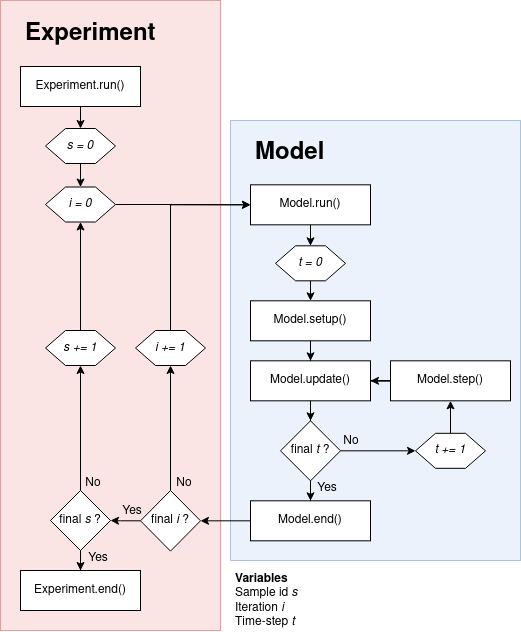

The diagram above was exported from draw.io. Its source (the exported page's mxGraphModel, read from the mxfile embedded in the PNG):
<mxGraphModel dx="1176" dy="740" grid="1" gridSize="10" guides="1" tooltips="1" connect="1" arrows="1" fold="1" page="1" pageScale="1" pageWidth="1169" pageHeight="827" math="0" shadow="0">
  <root>
    <mxCell id="0" />
    <mxCell id="1" parent="0" />
    <mxCell id="cF9tvdkpW5ohcp_JpD8Y-111" value="" style="rounded=0;whiteSpace=wrap;html=1;fillColor=#dae8fc;strokeColor=#6c8ebf;opacity=50;" parent="1" vertex="1">
      <mxGeometry x="530" y="200" width="290" height="440" as="geometry" />
    </mxCell>
    <mxCell id="cF9tvdkpW5ohcp_JpD8Y-110" value="" style="rounded=0;whiteSpace=wrap;html=1;fillColor=#f8cecc;strokeColor=#b85450;opacity=50;" parent="1" vertex="1">
      <mxGeometry x="300" y="80" width="220" height="630" as="geometry" />
    </mxCell>
    <mxCell id="cF9tvdkpW5ohcp_JpD8Y-119" value="" style="edgeStyle=orthogonalEdgeStyle;rounded=0;orthogonalLoop=1;jettySize=auto;html=1;" parent="1" source="cF9tvdkpW5ohcp_JpD8Y-3" target="cF9tvdkpW5ohcp_JpD8Y-6" edge="1">
      <mxGeometry relative="1" as="geometry" />
    </mxCell>
    <mxCell id="cF9tvdkpW5ohcp_JpD8Y-3" value="Model.step()" style="rounded=0;whiteSpace=wrap;html=1;" parent="1" vertex="1">
      <mxGeometry x="690" y="440.32" width="120" height="40" as="geometry" />
    </mxCell>
    <mxCell id="cF9tvdkpW5ohcp_JpD8Y-30" style="edgeStyle=orthogonalEdgeStyle;rounded=0;orthogonalLoop=1;jettySize=auto;html=1;exitX=0.5;exitY=1;exitDx=0;exitDy=0;" parent="1" source="cF9tvdkpW5ohcp_JpD8Y-5" target="cF9tvdkpW5ohcp_JpD8Y-6" edge="1">
      <mxGeometry relative="1" as="geometry" />
    </mxCell>
    <mxCell id="cF9tvdkpW5ohcp_JpD8Y-5" value="Model.setup()" style="rounded=0;whiteSpace=wrap;html=1;" parent="1" vertex="1">
      <mxGeometry x="550" y="380.32" width="120" height="40" as="geometry" />
    </mxCell>
    <mxCell id="cF9tvdkpW5ohcp_JpD8Y-56" style="edgeStyle=orthogonalEdgeStyle;rounded=0;orthogonalLoop=1;jettySize=auto;html=1;" parent="1" source="cF9tvdkpW5ohcp_JpD8Y-6" target="cF9tvdkpW5ohcp_JpD8Y-7" edge="1">
      <mxGeometry relative="1" as="geometry" />
    </mxCell>
    <mxCell id="cF9tvdkpW5ohcp_JpD8Y-6" value="Model.update()" style="rounded=0;whiteSpace=wrap;html=1;" parent="1" vertex="1">
      <mxGeometry x="550" y="440.32" width="120" height="40" as="geometry" />
    </mxCell>
    <mxCell id="cF9tvdkpW5ohcp_JpD8Y-58" value="" style="edgeStyle=orthogonalEdgeStyle;rounded=0;orthogonalLoop=1;jettySize=auto;html=1;" parent="1" source="cF9tvdkpW5ohcp_JpD8Y-7" target="cF9tvdkpW5ohcp_JpD8Y-12" edge="1">
      <mxGeometry relative="1" as="geometry" />
    </mxCell>
    <mxCell id="cF9tvdkpW5ohcp_JpD8Y-89" value="" style="edgeStyle=orthogonalEdgeStyle;rounded=0;orthogonalLoop=1;jettySize=auto;html=1;" parent="1" source="cF9tvdkpW5ohcp_JpD8Y-7" target="cF9tvdkpW5ohcp_JpD8Y-61" edge="1">
      <mxGeometry relative="1" as="geometry" />
    </mxCell>
    <mxCell id="cF9tvdkpW5ohcp_JpD8Y-7" value="&lt;div&gt;final &lt;i&gt;t&lt;/i&gt; ?&lt;/div&gt;" style="rhombus;whiteSpace=wrap;html=1;" parent="1" vertex="1">
      <mxGeometry x="580" y="500.32" width="60" height="60" as="geometry" />
    </mxCell>
    <mxCell id="cF9tvdkpW5ohcp_JpD8Y-91" value="" style="edgeStyle=orthogonalEdgeStyle;rounded=0;orthogonalLoop=1;jettySize=auto;html=1;" parent="1" source="cF9tvdkpW5ohcp_JpD8Y-12" target="cF9tvdkpW5ohcp_JpD8Y-15" edge="1">
      <mxGeometry relative="1" as="geometry" />
    </mxCell>
    <mxCell id="cF9tvdkpW5ohcp_JpD8Y-12" value="Model.end()" style="rounded=0;whiteSpace=wrap;html=1;" parent="1" vertex="1">
      <mxGeometry x="550" y="580.3199999999999" width="120" height="40" as="geometry" />
    </mxCell>
    <mxCell id="cF9tvdkpW5ohcp_JpD8Y-68" value="" style="edgeStyle=orthogonalEdgeStyle;rounded=0;orthogonalLoop=1;jettySize=auto;html=1;" parent="1" source="cF9tvdkpW5ohcp_JpD8Y-15" target="cF9tvdkpW5ohcp_JpD8Y-67" edge="1">
      <mxGeometry relative="1" as="geometry" />
    </mxCell>
    <mxCell id="cF9tvdkpW5ohcp_JpD8Y-93" value="" style="edgeStyle=orthogonalEdgeStyle;rounded=0;orthogonalLoop=1;jettySize=auto;html=1;" parent="1" source="cF9tvdkpW5ohcp_JpD8Y-15" target="cF9tvdkpW5ohcp_JpD8Y-16" edge="1">
      <mxGeometry relative="1" as="geometry" />
    </mxCell>
    <mxCell id="cF9tvdkpW5ohcp_JpD8Y-15" value="&lt;div&gt;final &lt;i&gt;i&lt;/i&gt; ?&lt;/div&gt;" style="rhombus;whiteSpace=wrap;html=1;" parent="1" vertex="1">
      <mxGeometry x="440" y="570" width="60" height="60.63" as="geometry" />
    </mxCell>
    <mxCell id="cF9tvdkpW5ohcp_JpD8Y-83" value="" style="edgeStyle=orthogonalEdgeStyle;rounded=0;orthogonalLoop=1;jettySize=auto;html=1;" parent="1" source="cF9tvdkpW5ohcp_JpD8Y-16" target="cF9tvdkpW5ohcp_JpD8Y-77" edge="1">
      <mxGeometry relative="1" as="geometry" />
    </mxCell>
    <mxCell id="cF9tvdkpW5ohcp_JpD8Y-94" value="" style="edgeStyle=orthogonalEdgeStyle;rounded=0;orthogonalLoop=1;jettySize=auto;html=1;" parent="1" source="cF9tvdkpW5ohcp_JpD8Y-16" target="cF9tvdkpW5ohcp_JpD8Y-64" edge="1">
      <mxGeometry relative="1" as="geometry" />
    </mxCell>
    <mxCell id="cF9tvdkpW5ohcp_JpD8Y-16" value="&lt;div&gt;final &lt;i&gt;s&lt;/i&gt; ?&lt;/div&gt;" style="rhombus;whiteSpace=wrap;html=1;" parent="1" vertex="1">
      <mxGeometry x="350" y="570" width="60" height="60" as="geometry" />
    </mxCell>
    <mxCell id="cF9tvdkpW5ohcp_JpD8Y-103" value="" style="edgeStyle=orthogonalEdgeStyle;rounded=0;orthogonalLoop=1;jettySize=auto;html=1;entryX=0.5;entryY=0;entryDx=0;entryDy=0;" parent="1" source="cF9tvdkpW5ohcp_JpD8Y-21" target="cF9tvdkpW5ohcp_JpD8Y-107" edge="1">
      <mxGeometry relative="1" as="geometry">
        <mxPoint x="610" y="324.32" as="targetPoint" />
      </mxGeometry>
    </mxCell>
    <mxCell id="cF9tvdkpW5ohcp_JpD8Y-21" value="Model.run()" style="rounded=0;whiteSpace=wrap;html=1;" parent="1" vertex="1">
      <mxGeometry x="550" y="264.32" width="120" height="40" as="geometry" />
    </mxCell>
    <mxCell id="cF9tvdkpW5ohcp_JpD8Y-115" value="" style="edgeStyle=orthogonalEdgeStyle;rounded=0;orthogonalLoop=1;jettySize=auto;html=1;" parent="1" source="cF9tvdkpW5ohcp_JpD8Y-25" target="cF9tvdkpW5ohcp_JpD8Y-73" edge="1">
      <mxGeometry relative="1" as="geometry" />
    </mxCell>
    <mxCell id="cF9tvdkpW5ohcp_JpD8Y-25" value="Experiment.run()" style="rounded=0;whiteSpace=wrap;html=1;" parent="1" vertex="1">
      <mxGeometry x="320" y="146" width="120" height="40" as="geometry" />
    </mxCell>
    <mxCell id="cF9tvdkpW5ohcp_JpD8Y-42" value="Yes" style="text;html=1;strokeColor=none;fillColor=none;align=center;verticalAlign=middle;whiteSpace=wrap;rounded=0;" parent="1" vertex="1">
      <mxGeometry x="607" y="558.3199999999999" width="40" height="20" as="geometry" />
    </mxCell>
    <mxCell id="cF9tvdkpW5ohcp_JpD8Y-43" value="No" style="text;html=1;strokeColor=none;fillColor=none;align=center;verticalAlign=middle;whiteSpace=wrap;rounded=0;" parent="1" vertex="1">
      <mxGeometry x="631" y="511.07" width="40" height="20" as="geometry" />
    </mxCell>
    <mxCell id="cF9tvdkpW5ohcp_JpD8Y-46" value="Yes" style="text;html=1;strokeColor=none;fillColor=none;align=center;verticalAlign=middle;whiteSpace=wrap;rounded=0;" parent="1" vertex="1">
      <mxGeometry x="412" y="581" width="40" height="20" as="geometry" />
    </mxCell>
    <mxCell id="cF9tvdkpW5ohcp_JpD8Y-47" value="Yes" style="text;html=1;strokeColor=none;fillColor=none;align=center;verticalAlign=middle;whiteSpace=wrap;rounded=0;" parent="1" vertex="1">
      <mxGeometry x="378" y="628" width="40" height="20" as="geometry" />
    </mxCell>
    <mxCell id="cF9tvdkpW5ohcp_JpD8Y-62" value="" style="edgeStyle=orthogonalEdgeStyle;rounded=0;orthogonalLoop=1;jettySize=auto;html=1;" parent="1" source="cF9tvdkpW5ohcp_JpD8Y-61" target="cF9tvdkpW5ohcp_JpD8Y-3" edge="1">
      <mxGeometry relative="1" as="geometry" />
    </mxCell>
    <mxCell id="cF9tvdkpW5ohcp_JpD8Y-61" value="&lt;i&gt;t += 1&lt;/i&gt;" style="shape=hexagon;perimeter=hexagonPerimeter2;whiteSpace=wrap;html=1;fixedSize=1;" parent="1" vertex="1">
      <mxGeometry x="715" y="512.8199999999999" width="70" height="35" as="geometry" />
    </mxCell>
    <mxCell id="cF9tvdkpW5ohcp_JpD8Y-64" value="Experiment.end()" style="rounded=0;whiteSpace=wrap;html=1;" parent="1" vertex="1">
      <mxGeometry x="320" y="650" width="120" height="40" as="geometry" />
    </mxCell>
    <mxCell id="cF9tvdkpW5ohcp_JpD8Y-95" style="edgeStyle=orthogonalEdgeStyle;rounded=0;orthogonalLoop=1;jettySize=auto;html=1;exitX=0.5;exitY=0;exitDx=0;exitDy=0;entryX=0;entryY=0.5;entryDx=0;entryDy=0;" parent="1" source="cF9tvdkpW5ohcp_JpD8Y-67" target="cF9tvdkpW5ohcp_JpD8Y-21" edge="1">
      <mxGeometry relative="1" as="geometry" />
    </mxCell>
    <mxCell id="cF9tvdkpW5ohcp_JpD8Y-67" value="&lt;i&gt;i += 1&lt;/i&gt;" style="shape=hexagon;perimeter=hexagonPerimeter2;whiteSpace=wrap;html=1;fixedSize=1;" parent="1" vertex="1">
      <mxGeometry x="435" y="410" width="70" height="35" as="geometry" />
    </mxCell>
    <mxCell id="cF9tvdkpW5ohcp_JpD8Y-97" style="edgeStyle=orthogonalEdgeStyle;rounded=0;orthogonalLoop=1;jettySize=auto;html=1;exitX=1;exitY=0.5;exitDx=0;exitDy=0;entryX=0;entryY=0.5;entryDx=0;entryDy=0;" parent="1" source="cF9tvdkpW5ohcp_JpD8Y-70" target="cF9tvdkpW5ohcp_JpD8Y-21" edge="1">
      <mxGeometry relative="1" as="geometry" />
    </mxCell>
    <mxCell id="cF9tvdkpW5ohcp_JpD8Y-70" value="&lt;i&gt;i = 0&lt;/i&gt;" style="shape=hexagon;perimeter=hexagonPerimeter2;whiteSpace=wrap;html=1;fixedSize=1;" parent="1" vertex="1">
      <mxGeometry x="345" y="266.5" width="70" height="35" as="geometry" />
    </mxCell>
    <mxCell id="cF9tvdkpW5ohcp_JpD8Y-99" value="" style="edgeStyle=orthogonalEdgeStyle;rounded=0;orthogonalLoop=1;jettySize=auto;html=1;" parent="1" source="cF9tvdkpW5ohcp_JpD8Y-73" target="cF9tvdkpW5ohcp_JpD8Y-70" edge="1">
      <mxGeometry relative="1" as="geometry" />
    </mxCell>
    <mxCell id="cF9tvdkpW5ohcp_JpD8Y-73" value="&lt;i&gt;s = 0&lt;/i&gt;" style="shape=hexagon;perimeter=hexagonPerimeter2;whiteSpace=wrap;html=1;fixedSize=1;" parent="1" vertex="1">
      <mxGeometry x="345" y="208" width="70" height="35" as="geometry" />
    </mxCell>
    <mxCell id="cF9tvdkpW5ohcp_JpD8Y-82" value="" style="edgeStyle=orthogonalEdgeStyle;rounded=0;orthogonalLoop=1;jettySize=auto;html=1;" parent="1" source="cF9tvdkpW5ohcp_JpD8Y-77" target="cF9tvdkpW5ohcp_JpD8Y-70" edge="1">
      <mxGeometry relative="1" as="geometry" />
    </mxCell>
    <mxCell id="cF9tvdkpW5ohcp_JpD8Y-77" value="&lt;i&gt;s += 1&lt;/i&gt;" style="shape=hexagon;perimeter=hexagonPerimeter2;whiteSpace=wrap;html=1;fixedSize=1;" parent="1" vertex="1">
      <mxGeometry x="345" y="410" width="70" height="35" as="geometry" />
    </mxCell>
    <mxCell id="cF9tvdkpW5ohcp_JpD8Y-106" value="" style="edgeStyle=orthogonalEdgeStyle;rounded=0;orthogonalLoop=1;jettySize=auto;html=1;entryX=0.5;entryY=0;entryDx=0;entryDy=0;" parent="1" target="cF9tvdkpW5ohcp_JpD8Y-5" edge="1">
      <mxGeometry relative="1" as="geometry">
        <mxPoint x="610" y="360.32" as="sourcePoint" />
        <mxPoint x="610" y="380.32" as="targetPoint" />
      </mxGeometry>
    </mxCell>
    <mxCell id="cF9tvdkpW5ohcp_JpD8Y-100" value="No" style="text;html=1;strokeColor=none;fillColor=none;align=center;verticalAlign=middle;whiteSpace=wrap;rounded=0;" parent="1" vertex="1">
      <mxGeometry x="373" y="553" width="40" height="20" as="geometry" />
    </mxCell>
    <mxCell id="cF9tvdkpW5ohcp_JpD8Y-101" value="No" style="text;html=1;strokeColor=none;fillColor=none;align=center;verticalAlign=middle;whiteSpace=wrap;rounded=0;" parent="1" vertex="1">
      <mxGeometry x="464" y="553" width="40" height="20" as="geometry" />
    </mxCell>
    <mxCell id="cF9tvdkpW5ohcp_JpD8Y-107" value="&lt;i&gt;t = 0&lt;/i&gt;" style="shape=hexagon;perimeter=hexagonPerimeter2;whiteSpace=wrap;html=1;fixedSize=1;" parent="1" vertex="1">
      <mxGeometry x="575" y="325.32" width="70" height="35" as="geometry" />
    </mxCell>
    <mxCell id="cF9tvdkpW5ohcp_JpD8Y-112" value="&lt;h1&gt;Experiment&lt;/h1&gt;" style="text;html=1;strokeColor=none;fillColor=none;spacing=5;spacingTop=-20;whiteSpace=wrap;overflow=hidden;rounded=0;opacity=50;" parent="1" vertex="1">
      <mxGeometry x="320" y="94" width="140" height="40" as="geometry" />
    </mxCell>
    <mxCell id="cF9tvdkpW5ohcp_JpD8Y-113" value="&lt;h1&gt;Model&lt;br&gt;&lt;/h1&gt;" style="text;html=1;strokeColor=none;fillColor=none;spacing=5;spacingTop=-20;whiteSpace=wrap;overflow=hidden;rounded=0;opacity=50;" parent="1" vertex="1">
      <mxGeometry x="550" y="213" width="140" height="40" as="geometry" />
    </mxCell>
    <mxCell id="cF9tvdkpW5ohcp_JpD8Y-118" value="&lt;p&gt;&lt;b&gt;Variables&lt;/b&gt;&lt;br&gt;Sample id &lt;i&gt;s&lt;/i&gt;&lt;br&gt;Iteration&lt;i&gt; i&lt;/i&gt;&lt;br&gt;Time-step &lt;i&gt;t&lt;/i&gt;&lt;/p&gt;" style="text;html=1;strokeColor=none;fillColor=none;spacing=5;spacingTop=-20;whiteSpace=wrap;overflow=hidden;rounded=0;opacity=50;" parent="1" vertex="1">
      <mxGeometry x="530" y="650.32" width="100" height="59.68" as="geometry" />
    </mxCell>
  </root>
</mxGraphModel>